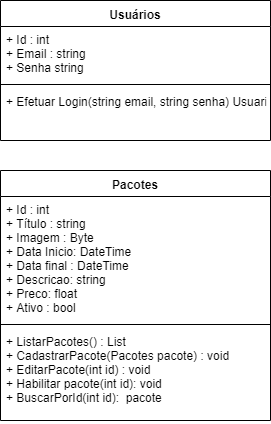

The diagram above was exported from draw.io. Its source (the exported page's mxGraphModel, read from the mxfile embedded in the PNG):
<mxGraphModel dx="1038" dy="533" grid="1" gridSize="10" guides="1" tooltips="1" connect="1" arrows="1" fold="1" page="1" pageScale="1" pageWidth="827" pageHeight="1169" math="0" shadow="0">
  <root>
    <mxCell id="0" />
    <mxCell id="1" parent="0" />
    <mxCell id="rDlBGoQXX-sCV5x0ydh2-1" value="Usuários" style="swimlane;fontStyle=1;align=center;verticalAlign=top;childLayout=stackLayout;horizontal=1;startSize=26;horizontalStack=0;resizeParent=1;resizeParentMax=0;resizeLast=0;collapsible=1;marginBottom=0;" vertex="1" parent="1">
      <mxGeometry x="20" y="130" width="270" height="140" as="geometry" />
    </mxCell>
    <mxCell id="rDlBGoQXX-sCV5x0ydh2-2" value="+ Id : int&#10;+ Email : string&#10;+ Senha string" style="text;strokeColor=none;fillColor=none;align=left;verticalAlign=top;spacingLeft=4;spacingRight=4;overflow=hidden;rotatable=0;points=[[0,0.5],[1,0.5]];portConstraint=eastwest;" vertex="1" parent="rDlBGoQXX-sCV5x0ydh2-1">
      <mxGeometry y="26" width="270" height="54" as="geometry" />
    </mxCell>
    <mxCell id="rDlBGoQXX-sCV5x0ydh2-3" value="" style="line;strokeWidth=1;fillColor=none;align=left;verticalAlign=middle;spacingTop=-1;spacingLeft=3;spacingRight=3;rotatable=0;labelPosition=right;points=[];portConstraint=eastwest;" vertex="1" parent="rDlBGoQXX-sCV5x0ydh2-1">
      <mxGeometry y="80" width="270" height="8" as="geometry" />
    </mxCell>
    <mxCell id="rDlBGoQXX-sCV5x0ydh2-4" value="+ Efetuar Login(string email, string senha) Usuario" style="text;strokeColor=none;fillColor=none;align=left;verticalAlign=top;spacingLeft=4;spacingRight=4;overflow=hidden;rotatable=0;points=[[0,0.5],[1,0.5]];portConstraint=eastwest;" vertex="1" parent="rDlBGoQXX-sCV5x0ydh2-1">
      <mxGeometry y="88" width="270" height="52" as="geometry" />
    </mxCell>
    <mxCell id="rDlBGoQXX-sCV5x0ydh2-5" value="Pacotes" style="swimlane;fontStyle=1;align=center;verticalAlign=top;childLayout=stackLayout;horizontal=1;startSize=26;horizontalStack=0;resizeParent=1;resizeParentMax=0;resizeLast=0;collapsible=1;marginBottom=0;" vertex="1" parent="1">
      <mxGeometry x="20" y="300" width="270" height="250" as="geometry" />
    </mxCell>
    <mxCell id="rDlBGoQXX-sCV5x0ydh2-6" value="+ Id : int&#10;+ Título : string&#10;+ Imagem : Byte&#10;+ Data Inicio: DateTime&#10;+ Data final : DateTime&#10;+ Descricao: string&#10;+ Preco: float&#10;+ Ativo : bool" style="text;strokeColor=none;fillColor=none;align=left;verticalAlign=top;spacingLeft=4;spacingRight=4;overflow=hidden;rotatable=0;points=[[0,0.5],[1,0.5]];portConstraint=eastwest;" vertex="1" parent="rDlBGoQXX-sCV5x0ydh2-5">
      <mxGeometry y="26" width="270" height="124" as="geometry" />
    </mxCell>
    <mxCell id="rDlBGoQXX-sCV5x0ydh2-7" value="" style="line;strokeWidth=1;fillColor=none;align=left;verticalAlign=middle;spacingTop=-1;spacingLeft=3;spacingRight=3;rotatable=0;labelPosition=right;points=[];portConstraint=eastwest;" vertex="1" parent="rDlBGoQXX-sCV5x0ydh2-5">
      <mxGeometry y="150" width="270" height="8" as="geometry" />
    </mxCell>
    <mxCell id="rDlBGoQXX-sCV5x0ydh2-8" value="+ ListarPacotes() : List&#10;+ CadastrarPacote(Pacotes pacote) : void&#10;+ EditarPacote(int id) : void&#10;+ Habilitar pacote(int id): void &#10;+ BuscarPorId(int id):  pacote" style="text;strokeColor=none;fillColor=none;align=left;verticalAlign=top;spacingLeft=4;spacingRight=4;overflow=hidden;rotatable=0;points=[[0,0.5],[1,0.5]];portConstraint=eastwest;" vertex="1" parent="rDlBGoQXX-sCV5x0ydh2-5">
      <mxGeometry y="158" width="270" height="92" as="geometry" />
    </mxCell>
  </root>
</mxGraphModel>